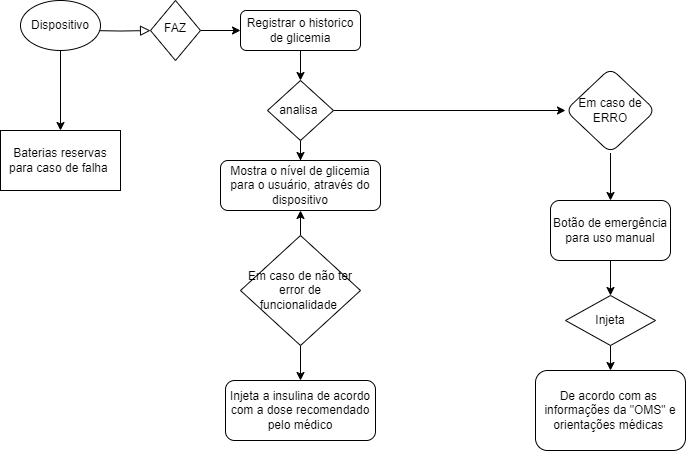

The diagram above was exported from draw.io. Its source (the exported page's mxGraphModel, read from the mxfile embedded in the PNG):
<mxGraphModel dx="1318" dy="591" grid="1" gridSize="10" guides="1" tooltips="1" connect="1" arrows="1" fold="1" page="1" pageScale="1" pageWidth="827" pageHeight="1169" math="0" shadow="0">
  <root>
    <mxCell id="WIyWlLk6GJQsqaUBKTNV-0" />
    <mxCell id="WIyWlLk6GJQsqaUBKTNV-1" parent="WIyWlLk6GJQsqaUBKTNV-0" />
    <mxCell id="WIyWlLk6GJQsqaUBKTNV-2" value="" style="rounded=0;html=1;jettySize=auto;orthogonalLoop=1;fontSize=11;endArrow=block;endFill=0;endSize=8;strokeWidth=1;shadow=0;labelBackgroundColor=none;edgeStyle=orthogonalEdgeStyle;" parent="WIyWlLk6GJQsqaUBKTNV-1" target="WIyWlLk6GJQsqaUBKTNV-6" edge="1">
      <mxGeometry relative="1" as="geometry">
        <mxPoint x="170" y="200" as="sourcePoint" />
      </mxGeometry>
    </mxCell>
    <mxCell id="jZzAngPxfolf5dMAniI4-4" style="edgeStyle=orthogonalEdgeStyle;rounded=0;orthogonalLoop=1;jettySize=auto;html=1;" edge="1" parent="WIyWlLk6GJQsqaUBKTNV-1" source="WIyWlLk6GJQsqaUBKTNV-6" target="WIyWlLk6GJQsqaUBKTNV-7">
      <mxGeometry relative="1" as="geometry" />
    </mxCell>
    <mxCell id="WIyWlLk6GJQsqaUBKTNV-6" value="FAZ" style="rhombus;whiteSpace=wrap;html=1;shadow=0;fontFamily=Helvetica;fontSize=12;align=center;strokeWidth=1;spacing=6;spacingTop=-4;" parent="WIyWlLk6GJQsqaUBKTNV-1" vertex="1">
      <mxGeometry x="230" y="170" width="50" height="60" as="geometry" />
    </mxCell>
    <mxCell id="jZzAngPxfolf5dMAniI4-6" style="edgeStyle=orthogonalEdgeStyle;rounded=0;orthogonalLoop=1;jettySize=auto;html=1;" edge="1" parent="WIyWlLk6GJQsqaUBKTNV-1" source="WIyWlLk6GJQsqaUBKTNV-7" target="jZzAngPxfolf5dMAniI4-5">
      <mxGeometry relative="1" as="geometry" />
    </mxCell>
    <mxCell id="WIyWlLk6GJQsqaUBKTNV-7" value="Registrar o historico de glicemia" style="rounded=1;whiteSpace=wrap;html=1;fontSize=12;glass=0;strokeWidth=1;shadow=0;" parent="WIyWlLk6GJQsqaUBKTNV-1" vertex="1">
      <mxGeometry x="320" y="180" width="120" height="40" as="geometry" />
    </mxCell>
    <mxCell id="jZzAngPxfolf5dMAniI4-36" value="" style="edgeStyle=orthogonalEdgeStyle;rounded=0;orthogonalLoop=1;jettySize=auto;html=1;" edge="1" parent="WIyWlLk6GJQsqaUBKTNV-1" source="jZzAngPxfolf5dMAniI4-3" target="jZzAngPxfolf5dMAniI4-14">
      <mxGeometry relative="1" as="geometry" />
    </mxCell>
    <mxCell id="jZzAngPxfolf5dMAniI4-3" value="Dispositivo" style="ellipse;whiteSpace=wrap;html=1;" vertex="1" parent="WIyWlLk6GJQsqaUBKTNV-1">
      <mxGeometry x="100" y="170" width="80" height="50" as="geometry" />
    </mxCell>
    <mxCell id="jZzAngPxfolf5dMAniI4-8" style="edgeStyle=orthogonalEdgeStyle;rounded=0;orthogonalLoop=1;jettySize=auto;html=1;entryX=0.5;entryY=0;entryDx=0;entryDy=0;" edge="1" parent="WIyWlLk6GJQsqaUBKTNV-1" source="jZzAngPxfolf5dMAniI4-5" target="jZzAngPxfolf5dMAniI4-7">
      <mxGeometry relative="1" as="geometry" />
    </mxCell>
    <mxCell id="jZzAngPxfolf5dMAniI4-37" style="edgeStyle=orthogonalEdgeStyle;rounded=0;orthogonalLoop=1;jettySize=auto;html=1;" edge="1" parent="WIyWlLk6GJQsqaUBKTNV-1" source="jZzAngPxfolf5dMAniI4-5" target="jZzAngPxfolf5dMAniI4-21">
      <mxGeometry relative="1" as="geometry" />
    </mxCell>
    <mxCell id="jZzAngPxfolf5dMAniI4-5" value="analisa&amp;nbsp;" style="rhombus;whiteSpace=wrap;html=1;" vertex="1" parent="WIyWlLk6GJQsqaUBKTNV-1">
      <mxGeometry x="347" y="250" width="66" height="60" as="geometry" />
    </mxCell>
    <mxCell id="jZzAngPxfolf5dMAniI4-7" value="Mostra o nível de glicemia para o usuário, através do dispositivo" style="rounded=1;whiteSpace=wrap;html=1;" vertex="1" parent="WIyWlLk6GJQsqaUBKTNV-1">
      <mxGeometry x="300" y="330" width="160" height="50" as="geometry" />
    </mxCell>
    <mxCell id="jZzAngPxfolf5dMAniI4-29" value="" style="edgeStyle=orthogonalEdgeStyle;rounded=0;orthogonalLoop=1;jettySize=auto;html=1;" edge="1" parent="WIyWlLk6GJQsqaUBKTNV-1" source="jZzAngPxfolf5dMAniI4-10" target="jZzAngPxfolf5dMAniI4-28">
      <mxGeometry relative="1" as="geometry" />
    </mxCell>
    <mxCell id="jZzAngPxfolf5dMAniI4-10" value="Botão de emergência&lt;div&gt;para uso manual&lt;/div&gt;" style="rounded=1;whiteSpace=wrap;html=1;" vertex="1" parent="WIyWlLk6GJQsqaUBKTNV-1">
      <mxGeometry x="630" y="370" width="120" height="60" as="geometry" />
    </mxCell>
    <mxCell id="jZzAngPxfolf5dMAniI4-11" value="Injeta a insulina de acordo com a dose recomendado pelo médico" style="whiteSpace=wrap;html=1;rounded=1;" vertex="1" parent="WIyWlLk6GJQsqaUBKTNV-1">
      <mxGeometry x="305" y="550" width="150" height="60" as="geometry" />
    </mxCell>
    <mxCell id="jZzAngPxfolf5dMAniI4-14" value="Baterias reservas para caso de falha&amp;nbsp;" style="rounded=0;whiteSpace=wrap;html=1;" vertex="1" parent="WIyWlLk6GJQsqaUBKTNV-1">
      <mxGeometry x="80" y="300" width="120" height="60" as="geometry" />
    </mxCell>
    <mxCell id="jZzAngPxfolf5dMAniI4-17" value="De acordo com as&amp;nbsp; informações da &quot;OMS&quot; e orientações médicas&amp;nbsp;" style="whiteSpace=wrap;html=1;rounded=1;" vertex="1" parent="WIyWlLk6GJQsqaUBKTNV-1">
      <mxGeometry x="615" y="540" width="150" height="80" as="geometry" />
    </mxCell>
    <mxCell id="jZzAngPxfolf5dMAniI4-23" value="" style="edgeStyle=orthogonalEdgeStyle;rounded=0;orthogonalLoop=1;jettySize=auto;html=1;" edge="1" parent="WIyWlLk6GJQsqaUBKTNV-1" source="jZzAngPxfolf5dMAniI4-21" target="jZzAngPxfolf5dMAniI4-10">
      <mxGeometry relative="1" as="geometry" />
    </mxCell>
    <mxCell id="jZzAngPxfolf5dMAniI4-21" value="Em caso de ERRO" style="rhombus;whiteSpace=wrap;html=1;rounded=1;" vertex="1" parent="WIyWlLk6GJQsqaUBKTNV-1">
      <mxGeometry x="645" y="237.5" width="90" height="85" as="geometry" />
    </mxCell>
    <mxCell id="jZzAngPxfolf5dMAniI4-30" style="edgeStyle=orthogonalEdgeStyle;rounded=0;orthogonalLoop=1;jettySize=auto;html=1;" edge="1" parent="WIyWlLk6GJQsqaUBKTNV-1" source="jZzAngPxfolf5dMAniI4-28" target="jZzAngPxfolf5dMAniI4-17">
      <mxGeometry relative="1" as="geometry" />
    </mxCell>
    <mxCell id="jZzAngPxfolf5dMAniI4-28" value="Injeta" style="rhombus;whiteSpace=wrap;html=1;" vertex="1" parent="WIyWlLk6GJQsqaUBKTNV-1">
      <mxGeometry x="645" y="465" width="90" height="50" as="geometry" />
    </mxCell>
    <mxCell id="jZzAngPxfolf5dMAniI4-33" value="" style="edgeStyle=orthogonalEdgeStyle;rounded=0;orthogonalLoop=1;jettySize=auto;html=1;" edge="1" parent="WIyWlLk6GJQsqaUBKTNV-1" source="jZzAngPxfolf5dMAniI4-32" target="jZzAngPxfolf5dMAniI4-7">
      <mxGeometry relative="1" as="geometry" />
    </mxCell>
    <mxCell id="jZzAngPxfolf5dMAniI4-34" value="" style="edgeStyle=orthogonalEdgeStyle;rounded=0;orthogonalLoop=1;jettySize=auto;html=1;" edge="1" parent="WIyWlLk6GJQsqaUBKTNV-1" source="jZzAngPxfolf5dMAniI4-32" target="jZzAngPxfolf5dMAniI4-11">
      <mxGeometry relative="1" as="geometry" />
    </mxCell>
    <mxCell id="jZzAngPxfolf5dMAniI4-32" value="Em caso de não ter error de funcionalidade&amp;nbsp;" style="rhombus;whiteSpace=wrap;html=1;" vertex="1" parent="WIyWlLk6GJQsqaUBKTNV-1">
      <mxGeometry x="320" y="405" width="120" height="110" as="geometry" />
    </mxCell>
  </root>
</mxGraphModel>